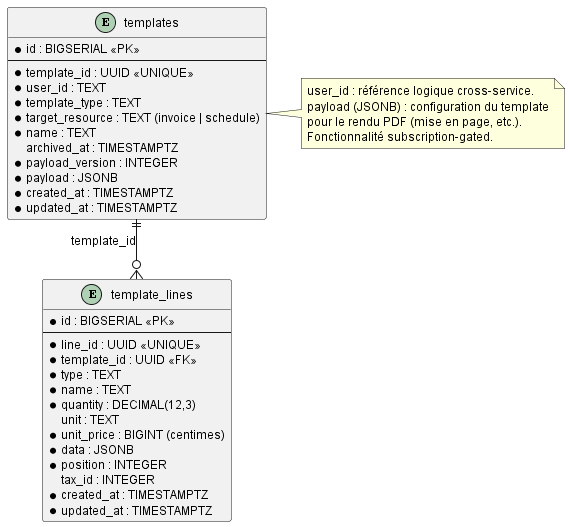

The diagram above was rendered by PlantUML. Its source (embedded in the PNG):
@startuml template-db
' MCD — Service Template (DB : template)
' Date : 2026-06-27

skinparam linetype ortho
hide empty methods

' Mise en page A4 portrait
scale max 794*1122
skinparam defaultFontSize 12

entity "templates" as T {
  * id : BIGSERIAL <<PK>>
  --
  * template_id : UUID <<UNIQUE>>
  * user_id : TEXT
  * template_type : TEXT
  * target_resource : TEXT (invoice | schedule)
  * name : TEXT
  archived_at : TIMESTAMPTZ
  * payload_version : INTEGER
  * payload : JSONB
  * created_at : TIMESTAMPTZ
  * updated_at : TIMESTAMPTZ
}

entity "template_lines" as TL {
  * id : BIGSERIAL <<PK>>
  --
  * line_id : UUID <<UNIQUE>>
  * template_id : UUID <<FK>>
  * type : TEXT
  * name : TEXT
  * quantity : DECIMAL(12,3)
  unit : TEXT
  * unit_price : BIGINT (centimes)
  * data : JSONB
  * position : INTEGER
  tax_id : INTEGER
  * created_at : TIMESTAMPTZ
  * updated_at : TIMESTAMPTZ
}

T ||--o{ TL : "template_id"

note right of T
  user_id : référence logique cross-service.
  payload (JSONB) : configuration du template
  pour le rendu PDF (mise en page, etc.).
  Fonctionnalité subscription-gated.
end note

@enduml